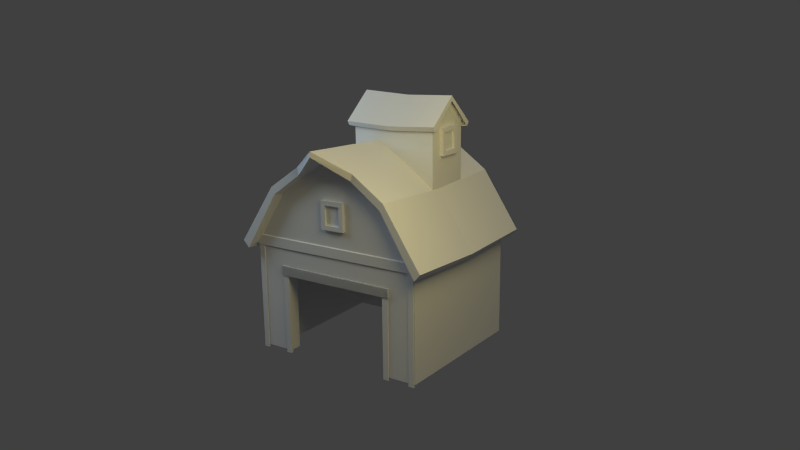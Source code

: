 # Source: farm_barn_01.blend  (saved by Blender 2.62.3; exported with 4.5.12 LTS)
import bpy
from mathutils import Matrix  # noqa: F401  (used for matrix-valued properties, if any)

bpy.ops.wm.read_factory_settings(use_empty=True)
scene = bpy.context.scene
scene.name = 'Scene'

# ---- collections
col_collection_1 = bpy.data.collections.new('Collection 1'); scene.collection.children.link(col_collection_1)

# ---- materials (node trees are filled in below, after node groups)
mat_farm_barn = bpy.data.materials.new('farm_barn')
mat_farm_barn.alpha_threshold = 0.0
mat_farm_barn.use_transparent_shadow = False
mat_farm_barn.roughness = 0.5
mat_farm_barn.specular_intensity = 0.0
mat_farm_barn.line_color = (0.0, 0.0, 0.0, 1.0)

# ---- material node trees

# ---- world
world_world = bpy.data.worlds.new('World'); scene.world = world_world
world_world.color = (0.05088, 0.05088, 0.05088)
world_world.use_sun_shadow = False
world_world.sun_shadow_jitter_overblur = 0.0
world_world.cycles.sampling_method = 'MANUAL'
world_world.cycles.sample_map_resolution = 256

# ---- cameras
cam_camera = bpy.data.cameras.new('Camera')
cam_camera.clip_end = 100.0
cam_camera.lens = 35.0
cam_camera.sensor_width = 32.0
cam_camera.sensor_height = 18.0
cam_camera.ortho_scale = 7.314
cam_camera.dof.focus_distance = 0.0
cam_camera.dof.aperture_fstop = 128.0

# ---- lights
light_point_001 = bpy.data.lights.new('Point.001', 'POINT')
light_point_001.color = (1.0, 0.8416, 0.3305)
light_point_001.transmission_factor = 0.0
light_point_001.energy = 200.0
light_point_001.shadow_buffer_clip_start = 0.5
light_point_001.shadow_soft_size = 1.0
light_point_001.shadow_maximum_resolution = 0.006
light_point_001.use_absolute_resolution = True
light_point_001.cycles.use_multiple_importance_sampling = False
light_point = bpy.data.lights.new('Point', 'POINT')
light_point.color = (0.5765, 0.8011, 1.0)
light_point.transmission_factor = 0.0
light_point.energy = 200.0
light_point.shadow_buffer_clip_start = 0.5
light_point.shadow_soft_size = 1.0
light_point.shadow_maximum_resolution = 0.006
light_point.use_absolute_resolution = True
light_point.cycles.use_multiple_importance_sampling = False
light_hemi = bpy.data.lights.new('Hemi', 'SUN')
light_hemi.transmission_factor = 0.0
light_hemi.angle = 1.571
light_hemi.energy = 0.5
light_hemi.shadow_buffer_clip_start = 0.5
light_hemi.shadow_soft_size = 1.0
light_hemi.shadow_cascade_max_distance = 1000.0
light_hemi.cycles.use_multiple_importance_sampling = False

# ---- meshes
me_farm_barn_mesh = bpy.data.meshes.new('farm_barn_mesh')
me_farm_barn_mesh.from_pydata([(1.182, -4.4e-05, -1.0), (1.182, 0.9813, -1.0), (1.182, 0.9813, 1.0), (1.182, -4.4e-05, 1.0), (1.182, 1.369, -1.0), (1.182, 1.369, 1.0), (-1.13, -4.4e-05, 1.0), (-1.13, 0.9813, 1.0), (-1.13, 0.9813, -1.0), (-1.13, -4.4e-05, -1.0), (-1.13, 1.369, 1.0), (-1.13, 1.369, -1.0), (0.7358, 2.074, 1.0), (0.7359, 0.9819, 1.0), (0.7359, -4.4e-05, 1.0), (-0.001234, 2.586, 1.0), (-0.001233, 0.9822, 1.0), (-0.001233, -4.4e-05, 1.0), (0.7359, -4.4e-05, -1.0), (0.7359, 0.9819, -1.0), (0.7359, 2.074, -1.0), (-0.001233, 0.9822, -1.0), (-0.001233, 2.586, -1.0), (-0.7074, 2.074, 1.0), (-0.7074, 0.9819, 1.0), (-0.7074, -4.4e-05, 1.0), (-0.7074, 0.9819, -1.0), (-0.7074, 2.074, -1.0), (-0.7074, -4.4e-05, -1.0), (-0.001233, 0.9822, -1.0), (-0.7074, 0.9819, -1.0), (-0.7074, -4.4e-05, -1.0), (-0.7074, 0.9819, -0.8416), (-0.7074, -4.4e-05, -0.8416), (0.7359, 0.9819, -0.8416), (-0.001233, 0.9822, -0.8416), (0.7359, -4.4e-05, -0.8416), (0.9817, -4.4e-05, -0.8416), (0.9817, 0.9819, -0.8416), (1.045, -4.4e-05, 0.882), (0.9817, 0.9819, 0.882), (-0.9648, -4.4e-05, 0.882), (-0.9024, 0.9819, 0.882), (-0.9024, -4.4e-05, -0.8331), (-0.9024, 0.9819, -0.8331), (-1.283, 1.378, -1.126), (-0.8016, 2.114, -1.126), (-0.7572, 2.027, -1.126), (-1.207, 1.291, -1.126), (0.8292, 2.114, -1.126), (1.339, 1.378, -1.126), (1.259, 1.291, -1.126), (0.7863, 2.027, -1.126), (-0.3892, 2.397, -1.126), (-0.3669, 2.31, -1.126), (-0.0037, 2.653, -1.377), (-0.002008, 2.586, -1.377), (0.4127, 2.391, -1.126), (0.3922, 2.303, -1.126), (0.8292, 2.114, 1.143), (0.4127, 2.391, 1.143), (0.3922, 2.303, 1.143), (0.7863, 2.027, 1.143), (-0.0037, 2.685, 1.457), (-0.002009, 2.598, 1.457), (-0.3892, 2.407, 1.143), (-0.3669, 2.32, 1.143), (-0.8016, 2.114, 1.143), (-0.7572, 2.027, 1.143), (1.339, 1.378, 1.143), (1.259, 1.291, 1.143), (-1.283, 1.378, 1.143), (-1.207, 1.291, 1.143), (-1.273, 1.329, 0.02681), (-0.7953, 2.058, 0.02681), (0.823, 2.058, 0.02681), (1.329, 1.329, 0.02681), (-0.3861, 2.363, 0.02681), (-0.003539, 2.597, 0.06353), (0.4097, 2.316, 0.02681), (1.25, 1.248, 0.02681), (-1.197, 1.248, 0.02681), (-0.7735, 0.9819, -1.02), (-0.7735, 1.093, -1.02), (0.8107, 1.102, -1.02), (0.8107, 0.9822, -1.02), (-0.7735, 1.093, -0.9727), (0.8107, 1.102, -0.9727), (0.8107, 0.9822, -0.9727), (-0.7735, 0.9819, -0.9727), (-1.158, 1.327, -1.015), (1.201, 1.327, -1.015), (1.201, 1.305, -0.9802), (-1.158, 1.304, -0.9802), (1.201, 1.451, -1.015), (-1.158, 1.442, -1.015), (-1.158, 1.463, -0.9802), (1.201, 1.475, -0.9802), (-1.094, 1.474, -0.005624), (-1.103, 1.434, 0.8496), (-1.103, 1.434, -0.8884), (1.086, 1.497, -0.005623), (1.095, 1.457, -0.8884), (1.095, 1.457, 0.8496), (-0.7014, 1.993, 0.8496), (0.7309, 1.993, 0.8496), (-0.3391, 2.275, 0.8496), (-0.000603, 2.526, 1.089), (0.3651, 2.269, 0.8496), (0.7309, 1.993, -0.8884), (0.3651, 2.269, -0.8884), (-0.000603, 2.526, -1.081), (-0.3391, 2.275, -0.8884), (-0.7014, 1.993, -0.8884), (-0.7932, 1.907, 0.5464), (-0.7932, 2.861, 0.5464), (-0.7921, 3.139, 0.2324), (-0.7921, 1.907, 0.2324), (0.3576, 2.861, 0.5733), (0.3576, 2.321, 0.5733), (0.3587, 2.321, 0.2593), (0.3587, 3.139, 0.2593), (-0.7909, 2.861, -0.09542), (-0.7909, 1.907, -0.09542), (0.3598, 2.321, -0.06852), (0.3598, 2.861, -0.06852), (0.4195, 2.765, 0.6061), (0.4207, 3.092, 0.2579), (0.4207, 3.157, 0.2612), (0.4195, 2.821, 0.6492), (-0.8541, 3.092, 0.233), (-0.8553, 2.749, 0.5849), (-0.8553, 2.802, 0.6238), (-0.8541, 3.157, 0.2314), (0.422, 2.754, -0.1082), (0.422, 2.809, -0.1456), (-0.8528, 2.77, -0.1288), (-0.8528, 2.829, -0.1703), (-0.2154, 2.792, -0.1579), (-0.2167, 3.13, 0.2463), (-0.2179, 2.784, 0.6365), (-0.2154, 2.735, -0.1185), (-0.2179, 2.73, 0.5955), (-0.8358, 2.784, 0.06514), (-0.8358, 2.798, 0.3879), (-0.7764, 2.798, 0.3879), (-0.7764, 2.784, 0.06514), (-0.8358, 2.449, 0.07745), (-0.7764, 2.449, 0.07745), (-0.8358, 2.449, 0.3845), (-0.7764, 2.449, 0.3845), (-0.8098, 2.513, 0.3247), (-0.8098, 2.741, 0.3163), (-0.8098, 2.733, 0.1152), (-0.8098, 2.505, 0.1236), (-0.8353, 2.505, 0.1236), (-0.8353, 2.513, 0.3247), (-0.8353, 2.741, 0.3163), (-0.8353, 2.733, 0.1152), (-0.01039, 2.806, -0.07717), (-0.01039, 2.499, -0.07717), (0.000583, 2.499, 0.5656), (0.000583, 2.806, 0.5656), (0.1468, 1.664, -1.04), (-0.1683, 1.666, -1.039), (-0.112, 1.722, -1.039), (0.09116, 1.721, -1.039), (-0.166, 2.019, -1.039), (-0.1104, 1.962, -1.039), (0.1491, 2.016, -1.04), (0.09273, 1.96, -1.039), (0.09279, 1.96, -1.01), (-0.1103, 1.962, -1.009), (0.09122, 1.721, -1.01), (-0.1119, 1.722, -1.009), (0.1469, 1.664, -0.9711), (-0.1682, 1.666, -0.9704), (-0.1658, 2.019, -0.9703), (0.1492, 2.016, -0.971), (1.201, 1.327, 1.022), (1.201, 1.442, 1.022), (-1.158, 1.451, 1.01), (-1.158, 1.327, 1.01), (1.201, 1.463, 0.9872), (-1.158, 1.475, 0.9752), (-1.158, 1.305, 0.9752), (1.201, 1.304, 0.9872), (-0.689, -0.03627, -1.012), (-0.6887, 0.9808, -1.012), (-0.6887, 0.9808, -0.9813), (-0.689, -0.03627, -0.9813), (-0.7653, 0.9808, -1.012), (-0.7602, -0.03624, -1.012), (-0.7602, -0.03624, -0.9813), (-0.7653, 0.9808, -0.9813), (0.8015, -0.03627, -1.012), (0.7303, -0.03624, -1.012), (0.7252, 0.9808, -1.012), (0.8018, 0.9808, -1.012), (0.7303, -0.03624, -0.9813), (0.7252, 0.9808, -0.9813), (0.8018, 0.9808, -0.9813), (0.8015, -0.03627, -0.9813), (-1.044, -0.03627, -1.012), (-1.115, -0.03624, -1.012), (-1.12, 1.33, -1.012), (-1.044, 1.33, -1.012), (-1.115, -0.03624, -0.9813), (-1.12, 1.33, -0.9813), (-1.044, 1.33, -0.9813), (-1.044, -0.03627, -0.9813), (1.176, -0.03627, -1.012), (1.177, 1.33, -1.012), (1.177, 1.33, -0.9813), (1.176, -0.03627, -0.9813), (1.1, 1.33, -1.012), (1.105, -0.03624, -1.012), (1.105, -0.03624, -0.9813), (1.1, 1.33, -0.9813), (-0.7735, 0.9819, -1.02), (0.8107, 0.9822, -1.02), (0.8107, 0.9822, -0.9727), (-0.7735, 0.9819, -0.9727), (0.8107, 1.102, -1.02), (-0.7735, 1.093, -1.02), (-0.7735, 1.093, -0.9727), (0.8107, 1.102, -0.9727), (-0.7735, 0.9819, -1.02), (-0.7735, 1.093, -1.02), (0.8107, 1.102, -1.02), (0.8107, 0.9822, -1.02), (-0.7735, 1.093, -0.9727), (0.8107, 1.102, -0.9727), (0.8107, 0.9822, -0.9727), (-0.7735, 0.9819, -0.9727), (-0.1709, 1.72, -1.065), (-0.1709, 1.72, -1.065)], [(235, 236)], [(0, 1, 2, 3), (1, 4, 5, 2), (6, 7, 8, 9), (7, 10, 11, 8), (12, 13, 2, 5), (13, 14, 3, 2), (15, 16, 13, 12), (16, 17, 14, 13), (1, 0, 18, 19), (19, 20, 4, 1), (21, 22, 20, 19), (23, 24, 16, 15), (24, 25, 17, 16), (10, 7, 24, 23), (7, 6, 25, 24), (26, 27, 22, 21), (9, 8, 26, 28), (8, 11, 27, 26), (26, 21, 29, 30), (21, 19, 29), (28, 26, 30, 31), (31, 30, 32, 33), (29, 19, 34, 35), (30, 29, 35, 32), (34, 36, 37, 38), (38, 37, 39, 40), (40, 39, 41, 42), (42, 41, 43, 44), (33, 32, 44, 43), (45, 46, 47, 48), (49, 50, 51, 52), (46, 53, 54, 47), (53, 55, 56, 54), (55, 57, 58, 56), (57, 49, 52, 58), (59, 60, 61, 62), (60, 63, 64, 61), (63, 65, 66, 64), (65, 67, 68, 66), (69, 59, 62, 70), (67, 71, 72, 68), (45, 73, 74, 46), (73, 71, 67, 74), (49, 75, 76, 50), (75, 59, 69, 76), (53, 77, 78, 55), (77, 65, 63, 78), (46, 74, 77, 53), (74, 67, 65, 77), (57, 79, 75, 49), (79, 60, 59, 75), (55, 78, 79, 57), (78, 63, 60, 79), (50, 76, 80, 51), (76, 69, 70, 80), (71, 73, 81, 72), (73, 45, 48, 81), (82, 83, 84, 85), (84, 83, 86, 87), (85, 84, 87, 88), (83, 82, 89, 86), (82, 85, 88, 89), (90, 91, 92, 93), (94, 95, 96, 97), (90, 95, 94, 91), (72, 81, 98, 99), (81, 48, 100, 98), (51, 80, 101, 102), (80, 70, 103, 101), (68, 72, 99, 104), (70, 62, 105, 103), (66, 68, 104, 106), (64, 66, 106, 107), (61, 64, 107, 108), (62, 61, 108, 105), (58, 52, 109, 110), (56, 58, 110, 111), (54, 56, 111, 112), (47, 54, 112, 113), (52, 51, 102, 109), (48, 47, 113, 100), (114, 115, 116, 117), (118, 119, 120, 121), (117, 116, 122, 123), (121, 120, 124, 125), (126, 127, 128, 129), (130, 131, 132, 133), (127, 134, 135, 128), (136, 130, 133, 137), (135, 138, 139, 128), (138, 137, 133, 139), (128, 139, 140, 129), (139, 133, 132, 140), (134, 141, 138, 135), (141, 136, 137, 138), (131, 142, 140, 132), (142, 126, 129, 140), (143, 144, 145, 146), (147, 143, 146, 148), (144, 149, 150, 145), (149, 147, 148, 150), (151, 152, 153, 154), (155, 156, 151, 154), (156, 157, 152, 151), (158, 155, 154, 153), (157, 158, 153, 152), (144, 143, 158, 157), (143, 147, 155, 158), (149, 144, 157, 156), (147, 149, 156, 155), (122, 159, 160, 123), (159, 125, 124, 160), (114, 161, 162, 115), (161, 119, 118, 162), (18, 36, 34, 19), (163, 164, 165, 166), (164, 167, 168, 165), (169, 163, 166, 170), (167, 169, 170, 168), (168, 170, 171, 172), (170, 166, 173, 171), (165, 168, 172, 174), (166, 165, 174, 173), (174, 172, 171, 173), (164, 163, 175, 176), (167, 164, 176, 177), (163, 169, 178, 175), (169, 167, 177, 178), (179, 180, 181, 182), (181, 180, 183, 184), (179, 182, 185, 186), (187, 188, 189, 190), (191, 192, 193, 194), (187, 192, 191, 188), (195, 196, 197, 198), (197, 196, 199, 200), (195, 198, 201, 202), (203, 204, 205, 206), (205, 204, 207, 208), (203, 206, 209, 210), (211, 212, 213, 214), (215, 216, 217, 218), (211, 216, 215, 212), (219, 220, 221, 222), (223, 224, 225, 226), (219, 224, 223, 220), (227, 228, 229, 230), (229, 228, 231, 232), (227, 230, 233, 234)])
_uv = me_farm_barn_mesh.uv_layers.new(name='UVMap')
_uv.uv.foreach_set('vector', [0.9939, 0.01152, 0.9938, 0.1558, 0.6988, 0.1553, 0.6988, 0.01105, 0.9938, 0.1558, 0.9938, 0.2131, 0.6988, 0.2126, 0.6988, 0.1553, 0.9939, 0.01089, 0.9937, 0.1557, 0.6986, 0.1554, 0.6988, 0.01059, 0.9937, 0.1557, 0.9937, 0.213, 0.6986, 0.2127, 0.6986, 0.1554, 0.288, 0.317, 0.288, 0.1559, 0.3504, 0.1553, 0.3504, 0.2126, 0.288, 0.1559, 0.2881, 0.01098, 0.3505, 0.01105, 0.3504, 0.1553, 0.1764, 0.3925, 0.1765, 0.1558, 0.288, 0.1559, 0.288, 0.317, 0.1765, 0.1558, 0.1765, 0.01089, 0.2881, 0.01098, 0.288, 0.1559, 0.3575, 0.1551, 0.3576, 0.01026, 0.4234, 0.01032, 0.4233, 0.1552, 0.4233, 0.1552, 0.4231, 0.3164, 0.3574, 0.2123, 0.3575, 0.1551, 0.5248, 0.1557, 0.5245, 0.3924, 0.4231, 0.3164, 0.4233, 0.1552, 0.0747, 0.3166, 0.07475, 0.1554, 0.1765, 0.1558, 0.1764, 0.3925, 0.07475, 0.1554, 0.0748, 0.0105, 0.1765, 0.01089, 0.1765, 0.1558, 0.008984, 0.2122, 0.009003, 0.155, 0.07475, 0.1554, 0.0747, 0.3166, 0.009003, 0.155, 0.009053, 0.01018, 0.0748, 0.0105, 0.07475, 0.1554, 0.6362, 0.1554, 0.6361, 0.3166, 0.5245, 0.3924, 0.5248, 0.1557, 0.6988, 0.01059, 0.6986, 0.1554, 0.6362, 0.1554, 0.6364, 0.01053, 0.6986, 0.1554, 0.6986, 0.2127, 0.6361, 0.3166, 0.6362, 0.1554, 0.6362, 0.1554, 0.5248, 0.1557, 0.5245, 0.1558, 0.6362, 0.1554, 0.5248, 0.1557, 0.4233, 0.1552, 0.5245, 0.1558, 0.6364, 0.01053, 0.6362, 0.1554, 0.6362, 0.1554, 0.6363, 0.01053, 0.7225, 0.5611, 0.7226, 0.6659, 0.7421, 0.6659, 0.742, 0.5611, 0.7226, 0.7413, 0.7227, 0.8199, 0.7422, 0.8199, 0.7422, 0.7412, 0.7226, 0.6659, 0.7226, 0.7413, 0.7422, 0.7412, 0.7421, 0.6659, 0.9216, 0.9294, 0.9958, 0.9296, 0.9957, 0.9114, 0.9215, 0.9111, 0.9215, 0.9111, 0.9957, 0.9114, 0.9959, 0.8013, 0.9228, 0.8022, 0.9228, 0.8022, 0.9959, 0.8013, 0.9956, 0.6695, 0.9219, 0.6704, 0.9219, 0.6704, 0.9956, 0.6695, 0.9938, 0.5578, 0.9215, 0.5582, 0.9939, 0.5406, 0.9216, 0.541, 0.9215, 0.5582, 0.9938, 0.5578, 0.6731, 0.4811, 0.5279, 0.4799, 0.5337, 0.4669, 0.6777, 0.4626, 0.1874, 0.4783, 0.03864, 0.4803, 0.03469, 0.4612, 0.1816, 0.4652, 0.5279, 0.4799, 0.4433, 0.4735, 0.4521, 0.4559, 0.5337, 0.4669, 0.4433, 0.4735, 0.3664, 0.4476, 0.3724, 0.4316, 0.4521, 0.4559, 0.356, 0.4471, 0.2725, 0.4715, 0.2638, 0.454, 0.3485, 0.4283, 0.2725, 0.4715, 0.1874, 0.4783, 0.1816, 0.4652, 0.2638, 0.454, 0.1871, 0.8603, 0.2717, 0.8684, 0.262, 0.887, 0.1812, 0.8728, 0.2717, 0.8684, 0.3574, 0.908, 0.3462, 0.9186, 0.262, 0.887, 0.3698, 0.9061, 0.4466, 0.8683, 0.4566, 0.887, 0.3774, 0.9197, 0.4466, 0.8683, 0.5306, 0.8595, 0.5366, 0.8718, 0.4566, 0.887, 0.03969, 0.858, 0.1871, 0.8603, 0.1812, 0.8728, 0.03639, 0.8764, 0.5306, 0.8595, 0.6742, 0.8564, 0.6783, 0.874, 0.5366, 0.8718, 0.6731, 0.4811, 0.667, 0.6725, 0.528, 0.6733, 0.5279, 0.4799, 0.667, 0.6725, 0.6742, 0.8564, 0.5306, 0.8595, 0.528, 0.6733, 0.1874, 0.4783, 0.1885, 0.6729, 0.04587, 0.6728, 0.03864, 0.4803, 0.1885, 0.6729, 0.1871, 0.8603, 0.03969, 0.858, 0.04587, 0.6728, 0.4433, 0.4735, 0.4458, 0.6742, 0.3697, 0.6814, 0.3664, 0.4476, 0.4458, 0.6742, 0.4466, 0.8683, 0.3698, 0.9061, 0.3697, 0.6814, 0.5279, 0.4799, 0.528, 0.6733, 0.4458, 0.6742, 0.4433, 0.4735, 0.528, 0.6733, 0.5306, 0.8595, 0.4466, 0.8683, 0.4458, 0.6742, 0.2725, 0.4715, 0.2713, 0.6732, 0.1885, 0.6729, 0.1874, 0.4783, 0.2713, 0.6732, 0.2717, 0.8684, 0.1871, 0.8603, 0.1885, 0.6729, 0.356, 0.4471, 0.3531, 0.68, 0.2713, 0.6732, 0.2725, 0.4715, 0.3531, 0.68, 0.3574, 0.908, 0.2717, 0.8684, 0.2713, 0.6732, 0.03864, 0.4803, 0.04587, 0.6728, 0.02692, 0.6729, 0.01898, 0.4807, 0.04587, 0.6728, 0.03969, 0.858, 0.02017, 0.8577, 0.02692, 0.6729, 0.6742, 0.8564, 0.667, 0.6725, 0.6855, 0.6724, 0.6933, 0.856, 0.667, 0.6725, 0.6731, 0.4811, 0.6923, 0.4814, 0.6855, 0.6724, 0.8368, 0.5614, 0.808, 0.5616, 0.8083, 0.9181, 0.8394, 0.9179, 0.8083, 0.9181, 0.808, 0.5616, 0.7956, 0.5616, 0.7959, 0.9181, 0.8394, 0.9179, 0.8083, 0.9181, 0.8084, 0.9288, 0.8394, 0.9286, 0.808, 0.5616, 0.8368, 0.5614, 0.8367, 0.5507, 0.8079, 0.5509, 0.8368, 0.5614, 0.8394, 0.9179, 0.8517, 0.9178, 0.8492, 0.5614, 0.78, 0.5473, 0.7806, 0.9333, 0.7885, 0.9333, 0.7879, 0.5473, 0.7573, 0.9333, 0.7583, 0.5473, 0.7506, 0.5473, 0.7492, 0.9333, 0.78, 0.5473, 0.7583, 0.5473, 0.7573, 0.9333, 0.7806, 0.9333, 0.6933, 0.856, 0.6855, 0.6724, 0.701, 0.667, 0.7071, 0.8072, 0.6855, 0.6724, 0.6923, 0.4814, 0.7068, 0.5211, 0.701, 0.667, 0.01898, 0.4807, 0.02692, 0.6729, 0.01109, 0.6676, 0.004456, 0.5208, 0.02692, 0.6729, 0.02017, 0.8577, 0.00582, 0.8087, 0.01109, 0.6676, 0.5366, 0.8718, 0.6783, 0.874, 0.6739, 0.9234, 0.5384, 0.9176, 0.03639, 0.8764, 0.1812, 0.8728, 0.1799, 0.919, 0.04169, 0.9262, 0.4566, 0.887, 0.5366, 0.8718, 0.5384, 0.9176, 0.4773, 0.9259, 0.3774, 0.9197, 0.4566, 0.887, 0.4773, 0.9259, 0.4219, 0.942, 0.262, 0.887, 0.3462, 0.9186, 0.3024, 0.9442, 0.2419, 0.927, 0.1812, 0.8728, 0.262, 0.887, 0.2419, 0.927, 0.1799, 0.919, 0.2638, 0.454, 0.1816, 0.4652, 0.1816, 0.4259, 0.2488, 0.4185, 0.3485, 0.4283, 0.2638, 0.454, 0.2488, 0.4185, 0.3219, 0.3948, 0.4521, 0.4559, 0.3724, 0.4316, 0.4063, 0.4047, 0.467, 0.421, 0.5337, 0.4669, 0.4521, 0.4559, 0.467, 0.421, 0.5337, 0.428, 0.1816, 0.4652, 0.03469, 0.4612, 0.03958, 0.4189, 0.1816, 0.4259, 0.6777, 0.4626, 0.5337, 0.4669, 0.5337, 0.428, 0.6731, 0.4206, 0.7517, 0.2169, 0.7517, 0.354, 0.7021, 0.3956, 0.7021, 0.2172, 0.9282, 0.354, 0.9282, 0.2796, 0.9764, 0.2796, 0.9764, 0.3966, 0.702, 0.217, 0.702, 0.3957, 0.7517, 0.3535, 0.7517, 0.217, 0.9763, 0.3957, 0.9763, 0.2799, 0.9282, 0.2799, 0.9282, 0.3543, 0.933, 0.378, 0.9331, 0.4425, 0.9249, 0.4492, 0.9235, 0.379, 0.7379, 0.4444, 0.7385, 0.379, 0.7471, 0.3803, 0.7463, 0.4527, 0.9333, 0.4575, 0.9328, 0.5239, 0.924, 0.5224, 0.9249, 0.4492, 0.7379, 0.5247, 0.7379, 0.4594, 0.7463, 0.4527, 0.7476, 0.5236, 0.924, 0.5224, 0.8359, 0.5252, 0.8356, 0.4509, 0.9249, 0.4492, 0.8359, 0.5252, 0.7476, 0.5236, 0.7463, 0.4527, 0.8356, 0.4509, 0.9249, 0.4492, 0.8356, 0.4509, 0.8352, 0.3774, 0.9235, 0.379, 0.8356, 0.4509, 0.7463, 0.4527, 0.7471, 0.3803, 0.8352, 0.3774, 0.924, 0.5339, 0.8362, 0.5368, 0.8359, 0.5252, 0.924, 0.5224, 0.8362, 0.5368, 0.7481, 0.535, 0.7476, 0.5236, 0.8359, 0.5252, 0.7471, 0.3689, 0.8349, 0.3659, 0.8352, 0.3774, 0.7471, 0.3803, 0.8349, 0.3659, 0.923, 0.3675, 0.9235, 0.379, 0.8352, 0.3774, 0.3176, 0.3713, 0.3854, 0.3751, 0.3845, 0.3913, 0.3165, 0.3862, 0.3185, 0.2982, 0.3176, 0.3713, 0.3033, 0.3711, 0.3042, 0.298, 0.3854, 0.3751, 0.3863, 0.2962, 0.4017, 0.2964, 0.4008, 0.3752, 0.3863, 0.2962, 0.3185, 0.2982, 0.3177, 0.2833, 0.3859, 0.2799, 0.3708, 0.3133, 0.3706, 0.3574, 0.3337, 0.3568, 0.3339, 0.3134, 0.3306, 0.3101, 0.3739, 0.3094, 0.3708, 0.3133, 0.3339, 0.3134, 0.3739, 0.3094, 0.3733, 0.3615, 0.3706, 0.3574, 0.3708, 0.3133, 0.33, 0.3596, 0.3306, 0.3101, 0.3339, 0.3134, 0.3337, 0.3568, 0.3733, 0.3615, 0.33, 0.3596, 0.3337, 0.3568, 0.3706, 0.3574, 0.3854, 0.3751, 0.3176, 0.3713, 0.33, 0.3596, 0.3733, 0.3615, 0.3176, 0.3713, 0.3185, 0.2982, 0.3306, 0.3101, 0.33, 0.3596, 0.3863, 0.2962, 0.3854, 0.3751, 0.3733, 0.3615, 0.3739, 0.3094, 0.3185, 0.2982, 0.3863, 0.2962, 0.3739, 0.3094, 0.3306, 0.3101, 0.7517, 0.3535, 0.8733, 0.3535, 0.8733, 0.307, 0.7517, 0.217, 0.8733, 0.3535, 0.9282, 0.3543, 0.9282, 0.2799, 0.8733, 0.307, 0.7517, 0.2169, 0.8735, 0.307, 0.8735, 0.354, 0.7517, 0.354, 0.8735, 0.307, 0.9282, 0.2796, 0.9282, 0.354, 0.8735, 0.354, 0.7228, 0.9247, 0.7423, 0.9247, 0.7422, 0.8199, 0.7227, 0.8199, 0.3185, 0.2982, 0.3863, 0.2962, 0.3739, 0.3094, 0.3306, 0.3101, 0.3863, 0.2962, 0.3854, 0.3751, 0.3733, 0.3615, 0.3739, 0.3094, 0.3176, 0.3713, 0.3185, 0.2982, 0.3306, 0.3101, 0.33, 0.3596, 0.3854, 0.3751, 0.3176, 0.3713, 0.33, 0.3596, 0.3733, 0.3615, 0.3733, 0.3615, 0.33, 0.3596, 0.3337, 0.3568, 0.3706, 0.3574, 0.33, 0.3596, 0.3306, 0.3101, 0.3339, 0.3134, 0.3337, 0.3568, 0.3739, 0.3094, 0.3733, 0.3615, 0.3706, 0.3574, 0.3708, 0.3133, 0.3306, 0.3101, 0.3739, 0.3094, 0.3708, 0.3133, 0.3339, 0.3134, 0.3708, 0.3133, 0.3706, 0.3574, 0.3337, 0.3568, 0.3339, 0.3134, 0.3863, 0.2962, 0.3185, 0.2982, 0.3177, 0.2833, 0.3859, 0.2799, 0.3854, 0.3751, 0.3863, 0.2962, 0.4017, 0.2964, 0.4008, 0.3752, 0.3185, 0.2982, 0.3176, 0.3713, 0.3033, 0.3711, 0.3042, 0.298, 0.3176, 0.3713, 0.3854, 0.3751, 0.3845, 0.3913, 0.3165, 0.3862, 0.78, 0.5473, 0.7583, 0.5473, 0.7573, 0.9333, 0.7806, 0.9333, 0.7573, 0.9333, 0.7583, 0.5473, 0.7506, 0.5473, 0.7492, 0.9333, 0.78, 0.5473, 0.7806, 0.9333, 0.7885, 0.9333, 0.7879, 0.5473, 0.8368, 0.5614, 0.8394, 0.9179, 0.8517, 0.9178, 0.8492, 0.5614, 0.8083, 0.9181, 0.808, 0.5616, 0.7956, 0.5616, 0.7959, 0.9181, 0.8992, 0.5698, 0.8704, 0.57, 0.8708, 0.9265, 0.9018, 0.9263, 0.8992, 0.5698, 0.8704, 0.57, 0.8708, 0.9265, 0.9018, 0.9263, 0.8708, 0.9265, 0.8704, 0.57, 0.858, 0.57, 0.8584, 0.9265, 0.8992, 0.5698, 0.9018, 0.9263, 0.9142, 0.9262, 0.9116, 0.5698, 0.8992, 0.5698, 0.8704, 0.57, 0.8708, 0.9265, 0.9018, 0.9263, 0.8708, 0.9265, 0.8704, 0.57, 0.858, 0.57, 0.8584, 0.9265, 0.8992, 0.5698, 0.9018, 0.9263, 0.9142, 0.9262, 0.9116, 0.5698, 0.8992, 0.5698, 0.9018, 0.9263, 0.9142, 0.9262, 0.9116, 0.5698, 0.8708, 0.9265, 0.8704, 0.57, 0.858, 0.57, 0.8584, 0.9265, 0.8992, 0.5698, 0.8704, 0.57, 0.8708, 0.9265, 0.9018, 0.9263, 0.8368, 0.5614, 0.8394, 0.9179, 0.8517, 0.9178, 0.8492, 0.5614, 0.8083, 0.9181, 0.808, 0.5616, 0.7956, 0.5616, 0.7959, 0.9181, 0.8368, 0.5614, 0.808, 0.5616, 0.8083, 0.9181, 0.8394, 0.9179, 0.8368, 0.5614, 0.808, 0.5616, 0.8083, 0.9181, 0.8394, 0.9179, 0.8083, 0.9181, 0.808, 0.5616, 0.7956, 0.5616, 0.7959, 0.9181, 0.8368, 0.5614, 0.8394, 0.9179, 0.8517, 0.9178, 0.8492, 0.5614])
me_farm_barn_mesh.materials.append(mat_farm_barn)
me_farm_barn_mesh.use_remesh_preserve_volume = False
me_farm_barn_mesh.use_remesh_preserve_attributes = False
me_farm_barn_mesh.use_mirror_vertex_groups = False
me_farm_barn_mesh.update()

# ---- objects
ob_point_001 = bpy.data.objects.new('Point.001', light_point_001)
ob_point = bpy.data.objects.new('Point', light_point)
ob_hemi = bpy.data.objects.new('Hemi', light_hemi)
ob_farm_barn = bpy.data.objects.new('farm_barn', me_farm_barn_mesh)
ob_camera = bpy.data.objects.new('Camera', cam_camera)

# ---- transforms, parenting, visibility, modifiers, constraints
ob_point_001.location = (3.0, -2.0, 4.0)
ob_point_001.lineart.crease_threshold = 0.0
ob_point.location = (-3.0, -2.0, 4.0)
ob_point.lineart.crease_threshold = 0.0
ob_hemi.location = (0.0, 0.0, 7.0)
ob_hemi.lineart.crease_threshold = 0.0
ob_farm_barn.location = (0.0, 0.0, 0.0)
ob_farm_barn.rotation_euler = (1.571, -0.0, 3.142)
ob_farm_barn.lineart.crease_threshold = 0.0
ob_camera.location = (6.246, -8.635, 4.326)
ob_camera.rotation_euler = (1.312, 0.01082, 0.6042)
ob_camera.lock_rotations_4d = False
ob_camera.empty_display_type = 'ARROWS'
ob_camera.color = (0.0, 0.0, 0.0, 0.0)
ob_camera.display_type = 'WIRE'
ob_camera.lineart.crease_threshold = 0.0

# ---- collection membership
col_collection_1.objects.link(ob_point_001)
col_collection_1.objects.link(ob_point)
col_collection_1.objects.link(ob_hemi)
col_collection_1.objects.link(ob_farm_barn)
col_collection_1.objects.link(ob_camera)

# ---- scene / render settings (as saved in the file)
scene.camera = ob_camera
scene.frame_start = 1; scene.frame_end = 250; scene.frame_set(1)
scene.render.engine = 'BLENDER_EEVEE_NEXT'
scene.render.image_settings.color_mode = 'RGB'
scene.render.image_settings.compression = 90
scene.render.resolution_percentage = 50
scene.render.dither_intensity = 0.0
scene.render.bake_margin = 2
scene.render.bake_bias = 0.0
scene.cycles.use_denoising = False
scene.cycles.samples = 10
scene.cycles.sampling_pattern = 'TABULATED_SOBOL'
scene.cycles.light_sampling_threshold = 0.0
scene.cycles.use_adaptive_sampling = False
scene.cycles.use_light_tree = False
scene.cycles.blur_glossy = 0.0
scene.cycles.volume_bounces = 1
scene.cycles.pixel_filter_type = 'GAUSSIAN'
scene.cycles.sample_clamp_indirect = 0.0
scene.view_settings.view_transform = 'Standard'
bpy.context.view_layer.update()
